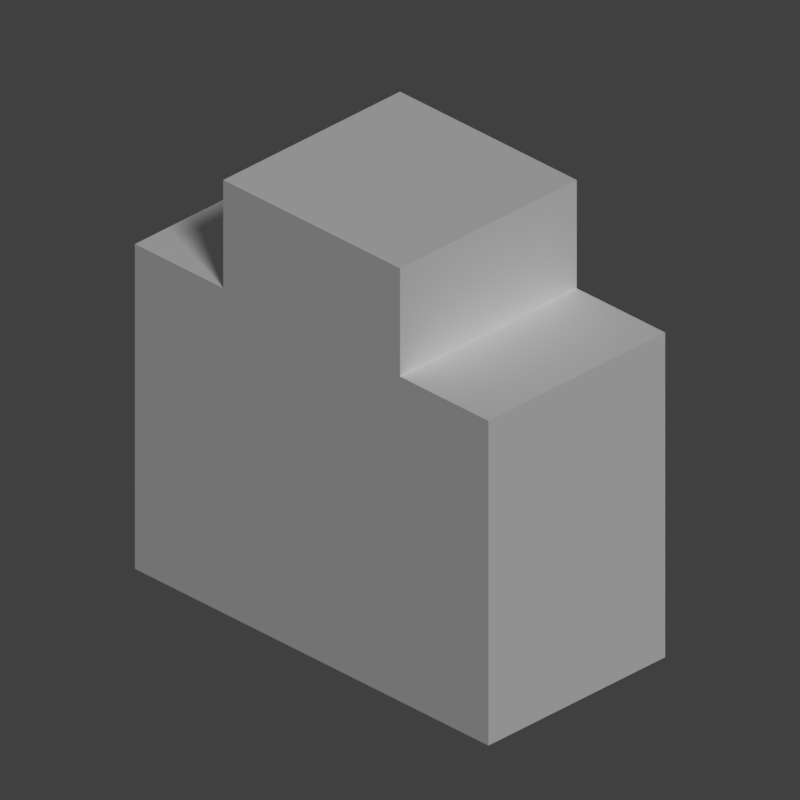 # Source: murk_wall_inv.blend  (saved by Blender 2.78.0; exported with 4.5.12 LTS)
import bpy
from mathutils import Matrix  # noqa: F401  (used for matrix-valued properties, if any)

bpy.ops.wm.read_factory_settings(use_empty=True)
scene = bpy.context.scene
scene.name = 'Scene'

# ---- collections
col_collection_1 = bpy.data.collections.new('Collection 1'); scene.collection.children.link(col_collection_1)

# ---- materials (node trees are filled in below, after node groups)
mat_material_001 = bpy.data.materials.new('Material.001')
mat_material_001.alpha_threshold = 0.0
mat_material_001.use_transparent_shadow = False
mat_material_001.diffuse_color = (1.0, 1.0, 1.0, 1.0)
mat_material_001.roughness = 0.5
mat_material_001.specular_intensity = 0.0
mat_material = bpy.data.materials.new('Material')
mat_material.alpha_threshold = 0.0
mat_material.use_transparent_shadow = False
mat_material.diffuse_color = (1.0, 1.0, 1.0, 1.0)
mat_material.roughness = 0.5
mat_material.specular_intensity = 0.0

# ---- material node trees

# ---- world
world_world = bpy.data.worlds.new('World'); scene.world = world_world
world_world.color = (0.05088, 0.05088, 0.05088)
world_world.use_sun_shadow = False
world_world.sun_shadow_jitter_overblur = 0.0
world_world.cycles.sampling_method = 'MANUAL'

# ---- cameras
cam_camera_001 = bpy.data.cameras.new('Camera.001')
cam_camera_001.type = 'ORTHO'
cam_camera_001.clip_end = 100.0
cam_camera_001.lens = 35.0
cam_camera_001.sensor_width = 32.0
cam_camera_001.sensor_height = 18.0
cam_camera_001.ortho_scale = 1.6
cam_camera_001.display_size = 2.0
cam_camera_001.dof.focus_distance = 0.0
cam_camera_001.dof.aperture_fstop = 128.0
cam_camera_001.dof.aperture_blades = 6

# ---- lights
light_sun = bpy.data.lights.new('Sun', 'SUN')
light_sun.transmission_factor = 0.0
light_sun.angle = 0.1993
light_sun.energy = 1.1
light_sun.shadow_buffer_clip_start = 0.5
light_sun.shadow_soft_size = 0.1
light_sun.shadow_cascade_max_distance = 1000.0

# ---- meshes
me_cube_001 = bpy.data.meshes.new('Cube.001')
me_cube_001.from_pydata([(-0.25, -0.25, 0.5), (-0.25, 0.25, 0.5), (0.25, -0.25, 0.5), (0.25, 0.25, 0.5), (-0.25, -0.25, 0.25), (-0.25, 0.25, 0.25), (0.25, 0.25, 0.25), (0.25, -0.25, 0.25), (0.25, -0.25, -0.5), (-0.25, -0.25, -0.5), (0.5, 0.25, 0.25), (0.5, -0.25, 0.25), (0.5, 0.25, -0.5), (0.5, -0.25, -0.5), (-0.5, -0.25, -0.5), (-0.5, -0.25, 0.25), (-0.5, 0.25, 0.25)], [], [(6, 3, 2, 7), (7, 2, 0, 4), (3, 1, 0, 2), (8, 7, 4, 9), (6, 7, 11, 10), (9, 4, 15, 14), (12, 10, 11, 13), (7, 8, 13, 11), (4, 5, 16, 15)])
me_cube_001.polygons.foreach_set('material_index', [1, 1, 0, 1, 0, 1, 1, 1, 0])
_uv = me_cube_001.uv_layers.new(name='UVMap')
_uv.uv.foreach_set('vector', [0.75, 0.75, 0.75, 1.0, 0.25, 1.0, 0.25, 0.75, 0.75, 0.75, 0.75, 1.0, 0.25, 1.0, 0.25, 0.75, 0.75, 0.75, 0.25, 0.75, 0.25, 0.25, 0.75, 0.25, 0.75, 0.0, 0.75, 0.75, 0.25, 0.75, 0.25, 0.0, 0.75, 0.75, 0.75, 0.25, 1.0, 0.25, 1.0, 0.75, 0.25, 0.0, 0.25, 0.75, 0.0, 0.75, 0.0, 0.0, 0.75, 0.0, 0.75, 0.75, 0.25, 0.75, 0.25, 0.0, 0.75, 0.75, 0.75, 0.0, 1.0, 0.0, 1.0, 0.75, 0.25, 0.25, 0.25, 0.75, 0.0, 0.75, 0.0, 0.25])
me_cube_001.materials.append(mat_material_001)
me_cube_001.materials.append(mat_material)
me_cube_001.use_remesh_preserve_volume = False
me_cube_001.use_remesh_preserve_attributes = False
me_cube_001.use_mirror_vertex_groups = False
me_cube_001.update()

# ---- objects
ob_sun = bpy.data.objects.new('Sun', light_sun)
ob_camera = bpy.data.objects.new('Camera', cam_camera_001)
ob_cube = bpy.data.objects.new('Cube', me_cube_001)

# ---- transforms, parenting, visibility, modifiers, constraints
ob_sun.location = (0.0, 0.0, 0.0)
ob_sun.rotation_euler = (0.3491, 0.7854, 0.0)
ob_sun.lineart.crease_threshold = 0.0
ob_camera.location = (7.0, -7.0, 5.71)
ob_camera.rotation_euler = (1.047, -9.598e-07, 0.7854)
ob_camera.lineart.crease_threshold = 0.0
ob_cube.location = (0.0, 0.0, 0.0)
ob_cube.lineart.crease_threshold = 0.0

# ---- collection membership
col_collection_1.objects.link(ob_sun)
col_collection_1.objects.link(ob_camera)
col_collection_1.objects.link(ob_cube)

# ---- scene / render settings (as saved in the file)
scene.camera = ob_camera
scene.frame_start = 1; scene.frame_end = 250; scene.frame_set(1)
scene.render.engine = 'BLENDER_EEVEE_NEXT'
scene.render.resolution_x = 64
scene.render.resolution_y = 64
scene.render.dither_intensity = 0.0
scene.render.film_transparent = True
scene.cycles.use_denoising = False
scene.cycles.samples = 128
scene.cycles.sampling_pattern = 'TABULATED_SOBOL'
scene.cycles.light_sampling_threshold = 0.0
scene.cycles.use_adaptive_sampling = False
scene.cycles.use_light_tree = False
scene.cycles.blur_glossy = 0.0
scene.cycles.sample_clamp_indirect = 0.0
scene.view_settings.view_transform = 'Standard'
bpy.context.view_layer.update()
